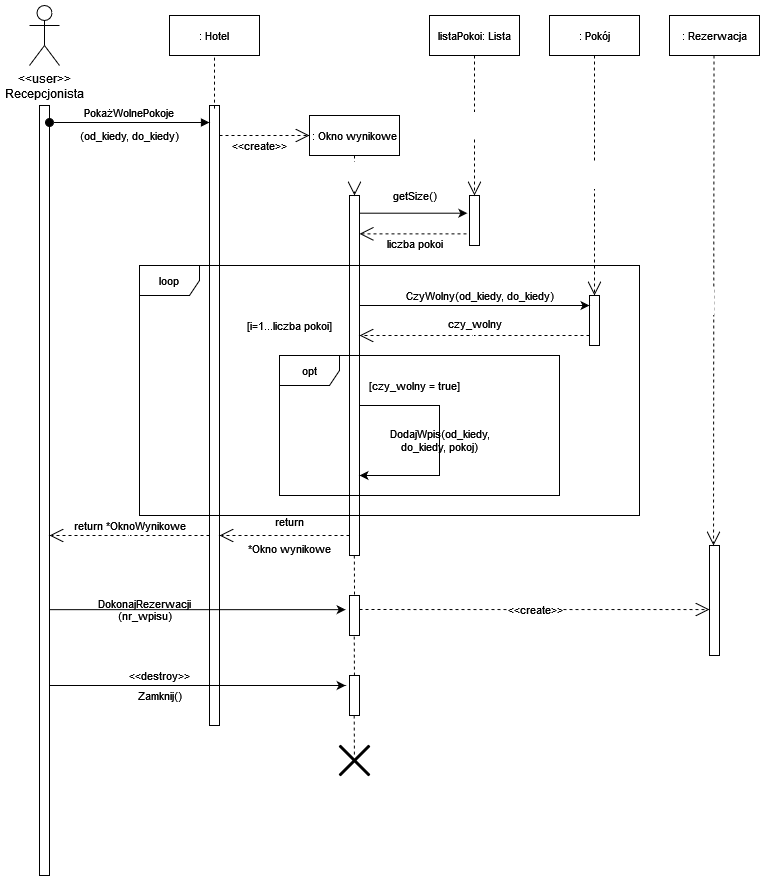

The diagram above was exported from draw.io. Its source (the exported page's mxGraphModel, read from the mxfile embedded in the PNG):
<mxGraphModel dx="1000" dy="1071" grid="1" gridSize="10" guides="1" tooltips="1" connect="1" arrows="1" fold="1" page="1" pageScale="1" pageWidth="850" pageHeight="1100" math="0" shadow="0">
  <root>
    <mxCell id="0" />
    <mxCell id="1" parent="0" />
    <mxCell id="eA_dB6--XwKkaboutbN2-4" value="&lt;font style=&quot;font-size: 11px&quot;&gt;(od_kiedy, do_kiedy)&lt;/font&gt;" style="text;html=1;align=center;verticalAlign=middle;resizable=0;points=[];autosize=1;strokeColor=none;fillColor=none;" vertex="1" parent="1">
      <mxGeometry x="85" y="170" width="110" height="20" as="geometry" />
    </mxCell>
    <mxCell id="eA_dB6--XwKkaboutbN2-1" value="&lt;div&gt;&amp;lt;&amp;lt;user&amp;gt;&amp;gt;&lt;/div&gt;&lt;div&gt;Recepcjonista&lt;br&gt;&lt;/div&gt;" style="shape=umlActor;verticalLabelPosition=bottom;verticalAlign=top;html=1;outlineConnect=0;" vertex="1" parent="1">
      <mxGeometry x="40" y="50" width="30" height="60" as="geometry" />
    </mxCell>
    <mxCell id="eA_dB6--XwKkaboutbN2-2" value="" style="points=[];perimeter=orthogonalPerimeter;rounded=0;shadow=0;strokeWidth=1;" vertex="1" parent="1">
      <mxGeometry x="50" y="150" width="10" height="770" as="geometry" />
    </mxCell>
    <mxCell id="eA_dB6--XwKkaboutbN2-3" value="" style="points=[];perimeter=orthogonalPerimeter;rounded=0;shadow=0;strokeWidth=1;" vertex="1" parent="1">
      <mxGeometry x="220" y="150" width="10" height="620" as="geometry" />
    </mxCell>
    <mxCell id="3nuBFxr9cyL0pnOWT2aG-3" value="PokażWolnePokoje" style="verticalAlign=bottom;startArrow=oval;endArrow=block;startSize=8;shadow=0;strokeWidth=1;" parent="1" edge="1" source="eA_dB6--XwKkaboutbN2-2">
      <mxGeometry relative="1" as="geometry">
        <mxPoint x="240" y="230" as="sourcePoint" />
        <mxPoint x="220" y="167" as="targetPoint" />
      </mxGeometry>
    </mxCell>
    <mxCell id="eA_dB6--XwKkaboutbN2-10" value=": Hotel" style="rounded=0;whiteSpace=wrap;html=1;fontSize=11;" vertex="1" parent="1">
      <mxGeometry x="180" y="60" width="90" height="40" as="geometry" />
    </mxCell>
    <mxCell id="eA_dB6--XwKkaboutbN2-11" value="" style="endArrow=none;dashed=1;html=1;rounded=0;fontSize=11;entryX=0.5;entryY=1;entryDx=0;entryDy=0;exitX=0.5;exitY=0.005;exitDx=0;exitDy=0;exitPerimeter=0;" edge="1" parent="1" source="eA_dB6--XwKkaboutbN2-3" target="eA_dB6--XwKkaboutbN2-10">
      <mxGeometry width="50" height="50" relative="1" as="geometry">
        <mxPoint x="290" y="320" as="sourcePoint" />
        <mxPoint x="340" y="270" as="targetPoint" />
      </mxGeometry>
    </mxCell>
    <mxCell id="eA_dB6--XwKkaboutbN2-12" value="listaPokoi: Lista" style="rounded=0;whiteSpace=wrap;html=1;fontSize=11;" vertex="1" parent="1">
      <mxGeometry x="440" y="60" width="90" height="40" as="geometry" />
    </mxCell>
    <mxCell id="eA_dB6--XwKkaboutbN2-13" value="&amp;lt;&amp;lt;create&amp;gt;&amp;gt;" style="endArrow=open;endSize=12;dashed=1;html=1;rounded=0;fontSize=11;" edge="1" parent="1" source="eA_dB6--XwKkaboutbN2-3">
      <mxGeometry x="-0.1111" y="-10" width="160" relative="1" as="geometry">
        <mxPoint x="280" y="179.5" as="sourcePoint" />
        <mxPoint x="320" y="180" as="targetPoint" />
        <mxPoint as="offset" />
      </mxGeometry>
    </mxCell>
    <mxCell id="eA_dB6--XwKkaboutbN2-14" value=": Okno wynikowe" style="rounded=0;whiteSpace=wrap;html=1;fontSize=11;" vertex="1" parent="1">
      <mxGeometry x="320" y="160" width="90" height="40" as="geometry" />
    </mxCell>
    <mxCell id="eA_dB6--XwKkaboutbN2-15" value="" style="points=[];perimeter=orthogonalPerimeter;rounded=0;shadow=0;strokeWidth=1;" vertex="1" parent="1">
      <mxGeometry x="360" y="240" width="10" height="360" as="geometry" />
    </mxCell>
    <mxCell id="eA_dB6--XwKkaboutbN2-16" value="&lt;div&gt;&lt;br&gt;&lt;/div&gt;&lt;div&gt;&lt;br&gt;&lt;/div&gt;" style="endArrow=open;endSize=12;dashed=1;html=1;rounded=0;fontSize=11;exitX=0.5;exitY=1;exitDx=0;exitDy=0;entryX=0.5;entryY=0;entryDx=0;entryDy=0;entryPerimeter=0;" edge="1" parent="1" source="eA_dB6--XwKkaboutbN2-14" target="eA_dB6--XwKkaboutbN2-15">
      <mxGeometry width="160" relative="1" as="geometry">
        <mxPoint x="150" y="260" as="sourcePoint" />
        <mxPoint x="330" y="340" as="targetPoint" />
      </mxGeometry>
    </mxCell>
    <mxCell id="eA_dB6--XwKkaboutbN2-17" value="" style="points=[];perimeter=orthogonalPerimeter;rounded=0;shadow=0;strokeWidth=1;" vertex="1" parent="1">
      <mxGeometry x="480" y="240" width="10" height="50" as="geometry" />
    </mxCell>
    <mxCell id="eA_dB6--XwKkaboutbN2-18" value="&lt;div&gt;&lt;br&gt;&lt;/div&gt;&lt;div&gt;&lt;br&gt;&lt;/div&gt;" style="endArrow=open;endSize=12;dashed=1;html=1;rounded=0;fontSize=11;exitX=0.5;exitY=1;exitDx=0;exitDy=0;" edge="1" parent="1" source="eA_dB6--XwKkaboutbN2-12" target="eA_dB6--XwKkaboutbN2-17">
      <mxGeometry width="160" relative="1" as="geometry">
        <mxPoint x="375" y="210" as="sourcePoint" />
        <mxPoint x="375" y="250" as="targetPoint" />
      </mxGeometry>
    </mxCell>
    <mxCell id="eA_dB6--XwKkaboutbN2-19" value="" style="endArrow=classic;html=1;rounded=0;fontSize=11;entryX=-0.217;entryY=0.354;entryDx=0;entryDy=0;entryPerimeter=0;" edge="1" parent="1" source="eA_dB6--XwKkaboutbN2-15" target="eA_dB6--XwKkaboutbN2-17">
      <mxGeometry width="50" height="50" relative="1" as="geometry">
        <mxPoint x="410" y="310" as="sourcePoint" />
        <mxPoint x="460" y="260" as="targetPoint" />
      </mxGeometry>
    </mxCell>
    <mxCell id="eA_dB6--XwKkaboutbN2-20" value="getSize()" style="text;html=1;align=center;verticalAlign=middle;resizable=0;points=[];autosize=1;strokeColor=none;fillColor=none;fontSize=11;" vertex="1" parent="1">
      <mxGeometry x="395" y="230" width="60" height="20" as="geometry" />
    </mxCell>
    <mxCell id="eA_dB6--XwKkaboutbN2-21" value="&lt;div&gt;&lt;br&gt;&lt;/div&gt;&lt;div&gt;&lt;br&gt;&lt;/div&gt;" style="endArrow=open;endSize=12;dashed=1;html=1;rounded=0;fontSize=11;exitX=-0.3;exitY=0.767;exitDx=0;exitDy=0;exitPerimeter=0;" edge="1" parent="1" source="eA_dB6--XwKkaboutbN2-17" target="eA_dB6--XwKkaboutbN2-15">
      <mxGeometry width="160" relative="1" as="geometry">
        <mxPoint x="450" y="320" as="sourcePoint" />
        <mxPoint x="450" y="460" as="targetPoint" />
      </mxGeometry>
    </mxCell>
    <mxCell id="eA_dB6--XwKkaboutbN2-22" value="&lt;div&gt;liczba pokoi&lt;/div&gt;&lt;div&gt;&lt;br&gt;&lt;/div&gt;" style="text;html=1;align=center;verticalAlign=middle;resizable=0;points=[];autosize=1;strokeColor=none;fillColor=none;fontSize=11;" vertex="1" parent="1">
      <mxGeometry x="390" y="280" width="70" height="30" as="geometry" />
    </mxCell>
    <mxCell id="eA_dB6--XwKkaboutbN2-23" value=": Pokój" style="rounded=0;whiteSpace=wrap;html=1;fontSize=11;" vertex="1" parent="1">
      <mxGeometry x="560" y="60" width="90" height="40" as="geometry" />
    </mxCell>
    <mxCell id="eA_dB6--XwKkaboutbN2-24" value=": Rezerwacja" style="rounded=0;whiteSpace=wrap;html=1;fontSize=11;" vertex="1" parent="1">
      <mxGeometry x="680" y="60" width="90" height="40" as="geometry" />
    </mxCell>
    <mxCell id="eA_dB6--XwKkaboutbN2-27" value="&lt;div&gt;&lt;br&gt;&lt;/div&gt;&lt;div&gt;&lt;br&gt;&lt;/div&gt;" style="endArrow=open;endSize=12;dashed=1;html=1;rounded=0;fontSize=11;exitX=0.5;exitY=1;exitDx=0;exitDy=0;" edge="1" parent="1" source="eA_dB6--XwKkaboutbN2-23">
      <mxGeometry width="160" relative="1" as="geometry">
        <mxPoint x="604.58" y="200" as="sourcePoint" />
        <mxPoint x="605" y="340" as="targetPoint" />
      </mxGeometry>
    </mxCell>
    <mxCell id="eA_dB6--XwKkaboutbN2-28" value="" style="points=[];perimeter=orthogonalPerimeter;rounded=0;shadow=0;strokeWidth=1;" vertex="1" parent="1">
      <mxGeometry x="600" y="340" width="10" height="50" as="geometry" />
    </mxCell>
    <mxCell id="eA_dB6--XwKkaboutbN2-29" value="" style="endArrow=classic;html=1;rounded=0;fontSize=11;entryX=0;entryY=0.2;entryDx=0;entryDy=0;entryPerimeter=0;" edge="1" parent="1" target="eA_dB6--XwKkaboutbN2-28">
      <mxGeometry width="50" height="50" relative="1" as="geometry">
        <mxPoint x="370" y="350.00000000000006" as="sourcePoint" />
        <mxPoint x="477.8299999999999" y="350.00000000000006" as="targetPoint" />
      </mxGeometry>
    </mxCell>
    <mxCell id="eA_dB6--XwKkaboutbN2-30" value="&lt;div&gt;&lt;br&gt;&lt;/div&gt;&lt;div&gt;&lt;br&gt;&lt;/div&gt;" style="endArrow=open;endSize=12;dashed=1;html=1;rounded=0;fontSize=11;exitX=-0.3;exitY=0.767;exitDx=0;exitDy=0;exitPerimeter=0;" edge="1" parent="1" target="eA_dB6--XwKkaboutbN2-15">
      <mxGeometry width="160" relative="1" as="geometry">
        <mxPoint x="600" y="380" as="sourcePoint" />
        <mxPoint x="493" y="380" as="targetPoint" />
      </mxGeometry>
    </mxCell>
    <mxCell id="eA_dB6--XwKkaboutbN2-31" value="CzyWolny(od_kiedy, do_kiedy)" style="text;html=1;align=center;verticalAlign=middle;resizable=0;points=[];autosize=1;strokeColor=none;fillColor=none;fontSize=11;" vertex="1" parent="1">
      <mxGeometry x="410" y="330" width="160" height="20" as="geometry" />
    </mxCell>
    <mxCell id="eA_dB6--XwKkaboutbN2-33" value="&lt;div&gt;czy_wolny&lt;/div&gt;&lt;div&gt;&lt;br&gt;&lt;/div&gt;" style="text;html=1;align=center;verticalAlign=middle;resizable=0;points=[];autosize=1;strokeColor=none;fillColor=none;fontSize=11;" vertex="1" parent="1">
      <mxGeometry x="450" y="360" width="70" height="30" as="geometry" />
    </mxCell>
    <mxCell id="eA_dB6--XwKkaboutbN2-34" value="" style="endArrow=classic;html=1;rounded=0;fontSize=11;" edge="1" parent="1" source="eA_dB6--XwKkaboutbN2-15" target="eA_dB6--XwKkaboutbN2-15">
      <mxGeometry width="50" height="50" relative="1" as="geometry">
        <mxPoint x="310" y="460" as="sourcePoint" />
        <mxPoint x="450" y="520" as="targetPoint" />
        <Array as="points">
          <mxPoint x="450" y="450" />
          <mxPoint x="450" y="520" />
        </Array>
      </mxGeometry>
    </mxCell>
    <mxCell id="eA_dB6--XwKkaboutbN2-35" value="&lt;div&gt;DodajWpis(od_kiedy, &lt;br&gt;&lt;/div&gt;&lt;div&gt;do_kiedy, pokoj)&lt;/div&gt;" style="text;html=1;align=center;verticalAlign=middle;resizable=0;points=[];autosize=1;strokeColor=none;fillColor=none;fontSize=11;" vertex="1" parent="1">
      <mxGeometry x="390" y="470" width="120" height="30" as="geometry" />
    </mxCell>
    <mxCell id="eA_dB6--XwKkaboutbN2-36" value="opt" style="shape=umlFrame;whiteSpace=wrap;html=1;fontSize=11;" vertex="1" parent="1">
      <mxGeometry x="290" y="400" width="280" height="140" as="geometry" />
    </mxCell>
    <mxCell id="eA_dB6--XwKkaboutbN2-37" value="loop" style="shape=umlFrame;whiteSpace=wrap;html=1;fontSize=11;" vertex="1" parent="1">
      <mxGeometry x="150" y="310" width="500" height="250" as="geometry" />
    </mxCell>
    <mxCell id="eA_dB6--XwKkaboutbN2-38" value="[i=1...liczba pokoi]" style="text;html=1;align=center;verticalAlign=middle;resizable=0;points=[];autosize=1;strokeColor=none;fillColor=none;fontSize=11;" vertex="1" parent="1">
      <mxGeometry x="250" y="360" width="100" height="20" as="geometry" />
    </mxCell>
    <mxCell id="eA_dB6--XwKkaboutbN2-39" value="[czy_wolny = true]" style="text;html=1;align=center;verticalAlign=middle;resizable=0;points=[];autosize=1;strokeColor=none;fillColor=none;fontSize=11;" vertex="1" parent="1">
      <mxGeometry x="370" y="420" width="110" height="20" as="geometry" />
    </mxCell>
    <mxCell id="eA_dB6--XwKkaboutbN2-40" value="" style="points=[];perimeter=orthogonalPerimeter;rounded=0;shadow=0;strokeWidth=1;" vertex="1" parent="1">
      <mxGeometry x="720" y="590" width="10" height="110" as="geometry" />
    </mxCell>
    <mxCell id="eA_dB6--XwKkaboutbN2-41" value="&lt;div&gt;&lt;br&gt;&lt;/div&gt;&lt;div&gt;&lt;br&gt;&lt;/div&gt;" style="endArrow=open;endSize=12;dashed=1;html=1;rounded=0;fontSize=11;exitX=0.5;exitY=1;exitDx=0;exitDy=0;" edge="1" parent="1">
      <mxGeometry width="160" relative="1" as="geometry">
        <mxPoint x="724.5" y="100" as="sourcePoint" />
        <mxPoint x="724" y="590" as="targetPoint" />
      </mxGeometry>
    </mxCell>
    <mxCell id="eA_dB6--XwKkaboutbN2-43" value="&lt;div&gt;&lt;br&gt;&lt;/div&gt;&lt;div&gt;&lt;br&gt;&lt;/div&gt;" style="endArrow=open;endSize=12;dashed=1;html=1;rounded=0;fontSize=11;" edge="1" parent="1" target="eA_dB6--XwKkaboutbN2-3">
      <mxGeometry width="160" relative="1" as="geometry">
        <mxPoint x="360" y="580" as="sourcePoint" />
        <mxPoint x="263" y="579.9999999999999" as="targetPoint" />
      </mxGeometry>
    </mxCell>
    <mxCell id="eA_dB6--XwKkaboutbN2-44" value="&lt;div&gt;return&lt;/div&gt;&lt;div&gt;&lt;br&gt;&lt;/div&gt;&lt;div&gt;*Okno wynikowe&lt;br&gt;&lt;/div&gt;" style="text;html=1;align=center;verticalAlign=middle;resizable=0;points=[];autosize=1;strokeColor=none;fillColor=none;fontSize=11;" vertex="1" parent="1">
      <mxGeometry x="250" y="560" width="100" height="40" as="geometry" />
    </mxCell>
    <mxCell id="eA_dB6--XwKkaboutbN2-47" value="&lt;div&gt;&lt;br&gt;&lt;/div&gt;&lt;div&gt;&lt;br&gt;&lt;/div&gt;" style="endArrow=open;endSize=12;dashed=1;html=1;rounded=0;fontSize=11;" edge="1" parent="1">
      <mxGeometry width="160" relative="1" as="geometry">
        <mxPoint x="220" y="580" as="sourcePoint" />
        <mxPoint x="60" y="580" as="targetPoint" />
      </mxGeometry>
    </mxCell>
    <mxCell id="eA_dB6--XwKkaboutbN2-48" value="return *OknoWynikowe" style="text;html=1;align=center;verticalAlign=middle;resizable=0;points=[];autosize=1;strokeColor=none;fillColor=none;fontSize=11;" vertex="1" parent="1">
      <mxGeometry x="75" y="560" width="130" height="20" as="geometry" />
    </mxCell>
    <mxCell id="eA_dB6--XwKkaboutbN2-49" value="" style="points=[];perimeter=orthogonalPerimeter;rounded=0;shadow=0;strokeWidth=1;" vertex="1" parent="1">
      <mxGeometry x="360" y="640" width="10" height="40" as="geometry" />
    </mxCell>
    <mxCell id="eA_dB6--XwKkaboutbN2-50" value="" style="endArrow=none;dashed=1;html=1;rounded=0;fontSize=11;exitX=0.5;exitY=-0.025;exitDx=0;exitDy=0;exitPerimeter=0;entryX=0.48;entryY=1;entryDx=0;entryDy=0;entryPerimeter=0;" edge="1" parent="1" source="eA_dB6--XwKkaboutbN2-49" target="eA_dB6--XwKkaboutbN2-15">
      <mxGeometry width="50" height="50" relative="1" as="geometry">
        <mxPoint x="400" y="590" as="sourcePoint" />
        <mxPoint x="450" y="540" as="targetPoint" />
      </mxGeometry>
    </mxCell>
    <mxCell id="eA_dB6--XwKkaboutbN2-51" value="" style="points=[];perimeter=orthogonalPerimeter;rounded=0;shadow=0;strokeWidth=1;" vertex="1" parent="1">
      <mxGeometry x="360" y="720" width="10" height="40" as="geometry" />
    </mxCell>
    <mxCell id="eA_dB6--XwKkaboutbN2-52" value="" style="endArrow=none;dashed=1;html=1;rounded=0;fontSize=11;exitX=0.5;exitY=-0.025;exitDx=0;exitDy=0;exitPerimeter=0;entryX=0.48;entryY=1;entryDx=0;entryDy=0;entryPerimeter=0;" edge="1" parent="1">
      <mxGeometry width="50" height="50" relative="1" as="geometry">
        <mxPoint x="364.91" y="720" as="sourcePoint" />
        <mxPoint x="364.7100000000001" y="681" as="targetPoint" />
      </mxGeometry>
    </mxCell>
    <mxCell id="eA_dB6--XwKkaboutbN2-53" value="" style="endArrow=none;dashed=1;html=1;rounded=0;fontSize=11;exitX=0.5;exitY=-0.025;exitDx=0;exitDy=0;exitPerimeter=0;entryX=0.48;entryY=1;entryDx=0;entryDy=0;entryPerimeter=0;" edge="1" parent="1">
      <mxGeometry width="50" height="50" relative="1" as="geometry">
        <mxPoint x="364.86" y="799" as="sourcePoint" />
        <mxPoint x="364.6600000000001" y="760" as="targetPoint" />
      </mxGeometry>
    </mxCell>
    <mxCell id="eA_dB6--XwKkaboutbN2-54" value="" style="shape=umlDestroy;whiteSpace=wrap;html=1;strokeWidth=3;fontSize=11;" vertex="1" parent="1">
      <mxGeometry x="350" y="790" width="30" height="30" as="geometry" />
    </mxCell>
    <mxCell id="eA_dB6--XwKkaboutbN2-55" value="&amp;lt;&amp;lt;create&amp;gt;&amp;gt;" style="endArrow=open;endSize=12;dashed=1;html=1;rounded=0;fontSize=11;exitX=1;exitY=0.35;exitDx=0;exitDy=0;exitPerimeter=0;entryX=0;entryY=0.582;entryDx=0;entryDy=0;entryPerimeter=0;" edge="1" parent="1" source="eA_dB6--XwKkaboutbN2-49" target="eA_dB6--XwKkaboutbN2-40">
      <mxGeometry width="160" relative="1" as="geometry">
        <mxPoint x="450" y="650" as="sourcePoint" />
        <mxPoint x="700" y="650" as="targetPoint" />
      </mxGeometry>
    </mxCell>
    <mxCell id="eA_dB6--XwKkaboutbN2-56" value="" style="endArrow=classic;html=1;rounded=0;fontSize=11;entryX=-0.383;entryY=0.354;entryDx=0;entryDy=0;entryPerimeter=0;" edge="1" parent="1" source="eA_dB6--XwKkaboutbN2-2" target="eA_dB6--XwKkaboutbN2-49">
      <mxGeometry width="50" height="50" relative="1" as="geometry">
        <mxPoint x="230" y="710" as="sourcePoint" />
        <mxPoint x="280" y="660" as="targetPoint" />
      </mxGeometry>
    </mxCell>
    <mxCell id="eA_dB6--XwKkaboutbN2-57" value="" style="endArrow=classic;html=1;rounded=0;fontSize=11;entryX=-0.383;entryY=0.354;entryDx=0;entryDy=0;entryPerimeter=0;" edge="1" parent="1">
      <mxGeometry width="50" height="50" relative="1" as="geometry">
        <mxPoint x="60" y="730.0000000000001" as="sourcePoint" />
        <mxPoint x="356.16999999999996" y="730.0000000000001" as="targetPoint" />
      </mxGeometry>
    </mxCell>
    <mxCell id="eA_dB6--XwKkaboutbN2-58" value="&amp;lt;&amp;lt;destroy&amp;gt;&amp;gt;" style="text;html=1;align=center;verticalAlign=middle;resizable=0;points=[];autosize=1;strokeColor=none;fillColor=none;fontSize=11;" vertex="1" parent="1">
      <mxGeometry x="130" y="710" width="80" height="20" as="geometry" />
    </mxCell>
    <mxCell id="eA_dB6--XwKkaboutbN2-59" value="Zamknij()" style="text;html=1;align=center;verticalAlign=middle;resizable=0;points=[];autosize=1;strokeColor=none;fillColor=none;fontSize=11;" vertex="1" parent="1">
      <mxGeometry x="140" y="730" width="60" height="20" as="geometry" />
    </mxCell>
    <mxCell id="eA_dB6--XwKkaboutbN2-60" value="&lt;div&gt;DokonajRezerwacji&lt;/div&gt;&lt;div&gt;&lt;br&gt;&lt;/div&gt;" style="text;html=1;align=center;verticalAlign=middle;resizable=0;points=[];autosize=1;strokeColor=none;fillColor=none;fontSize=11;" vertex="1" parent="1">
      <mxGeometry x="100" y="640" width="110" height="30" as="geometry" />
    </mxCell>
    <mxCell id="eA_dB6--XwKkaboutbN2-61" value="(nr_wpisu)" style="text;html=1;align=center;verticalAlign=middle;resizable=0;points=[];autosize=1;strokeColor=none;fillColor=none;fontSize=11;" vertex="1" parent="1">
      <mxGeometry x="120" y="650" width="70" height="20" as="geometry" />
    </mxCell>
  </root>
</mxGraphModel>